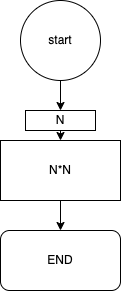

The diagram above was exported from draw.io. Its source (the exported page's mxGraphModel, read from the mxfile embedded in the PNG):
<mxGraphModel dx="718" dy="459" grid="1" gridSize="10" guides="1" tooltips="1" connect="1" arrows="1" fold="1" page="1" pageScale="1" pageWidth="827" pageHeight="1169" math="0" shadow="0">
  <root>
    <mxCell id="0" />
    <mxCell id="1" parent="0" />
    <mxCell id="5" value="" style="edgeStyle=none;html=1;" edge="1" parent="1" source="2" target="4">
      <mxGeometry relative="1" as="geometry" />
    </mxCell>
    <mxCell id="2" value="start" style="ellipse;whiteSpace=wrap;html=1;aspect=fixed;" vertex="1" parent="1">
      <mxGeometry x="280" y="50" width="80" height="80" as="geometry" />
    </mxCell>
    <mxCell id="7" value="" style="edgeStyle=none;html=1;" edge="1" parent="1" source="4" target="6">
      <mxGeometry relative="1" as="geometry" />
    </mxCell>
    <mxCell id="4" value="N" style="whiteSpace=wrap;html=1;" vertex="1" parent="1">
      <mxGeometry x="285" y="160" width="70" height="20" as="geometry" />
    </mxCell>
    <mxCell id="9" value="" style="edgeStyle=none;html=1;" edge="1" parent="1" source="6" target="8">
      <mxGeometry relative="1" as="geometry" />
    </mxCell>
    <mxCell id="6" value="N*N" style="whiteSpace=wrap;html=1;" vertex="1" parent="1">
      <mxGeometry x="260" y="190" width="120" height="60" as="geometry" />
    </mxCell>
    <mxCell id="8" value="END" style="rounded=1;whiteSpace=wrap;html=1;" vertex="1" parent="1">
      <mxGeometry x="260" y="280" width="120" height="60" as="geometry" />
    </mxCell>
  </root>
</mxGraphModel>